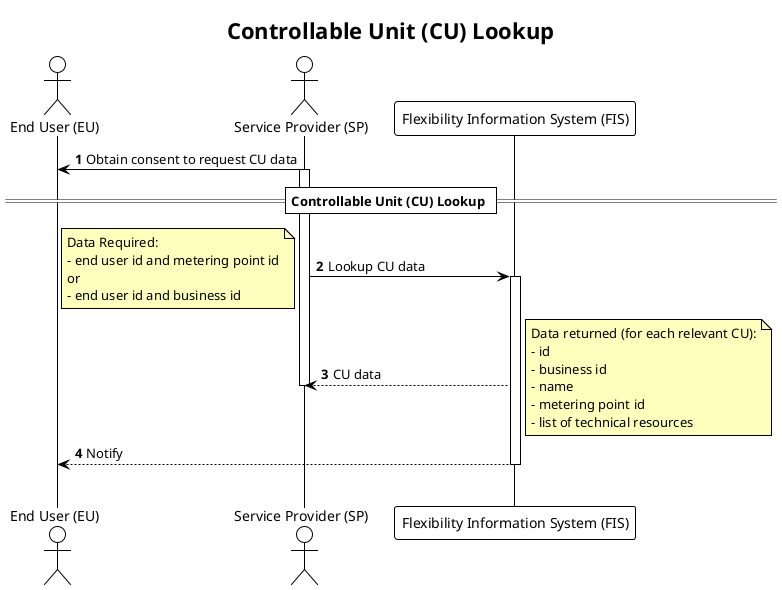

The diagram above was rendered by PlantUML. Its source (embedded in the PNG):
@startuml controllable_unit_lookup
!theme plain

title Controllable Unit (CU) Lookup

autonumber
skinparam note {
    BackgroundColor #FFFFBD
}

actor "End User (EU)" AS EU
actor "Service Provider (SP)" as SP
participant "Flexibility Information System (FIS)" as FIS

EU <- SP: Obtain consent to request CU data
activate SP

== Controllable Unit (CU) Lookup ==

SP -> FIS: Lookup CU data
note left
    Data Required:
    - end user id and metering point id
    or
    - end user id and business id
end note
activate FIS
FIS --> SP: CU data
deactivate SP

note right
    Data returned (for each relevant CU):
    - id
    - business id
    - name
    - metering point id
    - list of technical resources
end note

FIS --> EU: Notify
deactivate FIS
|||
@enduml